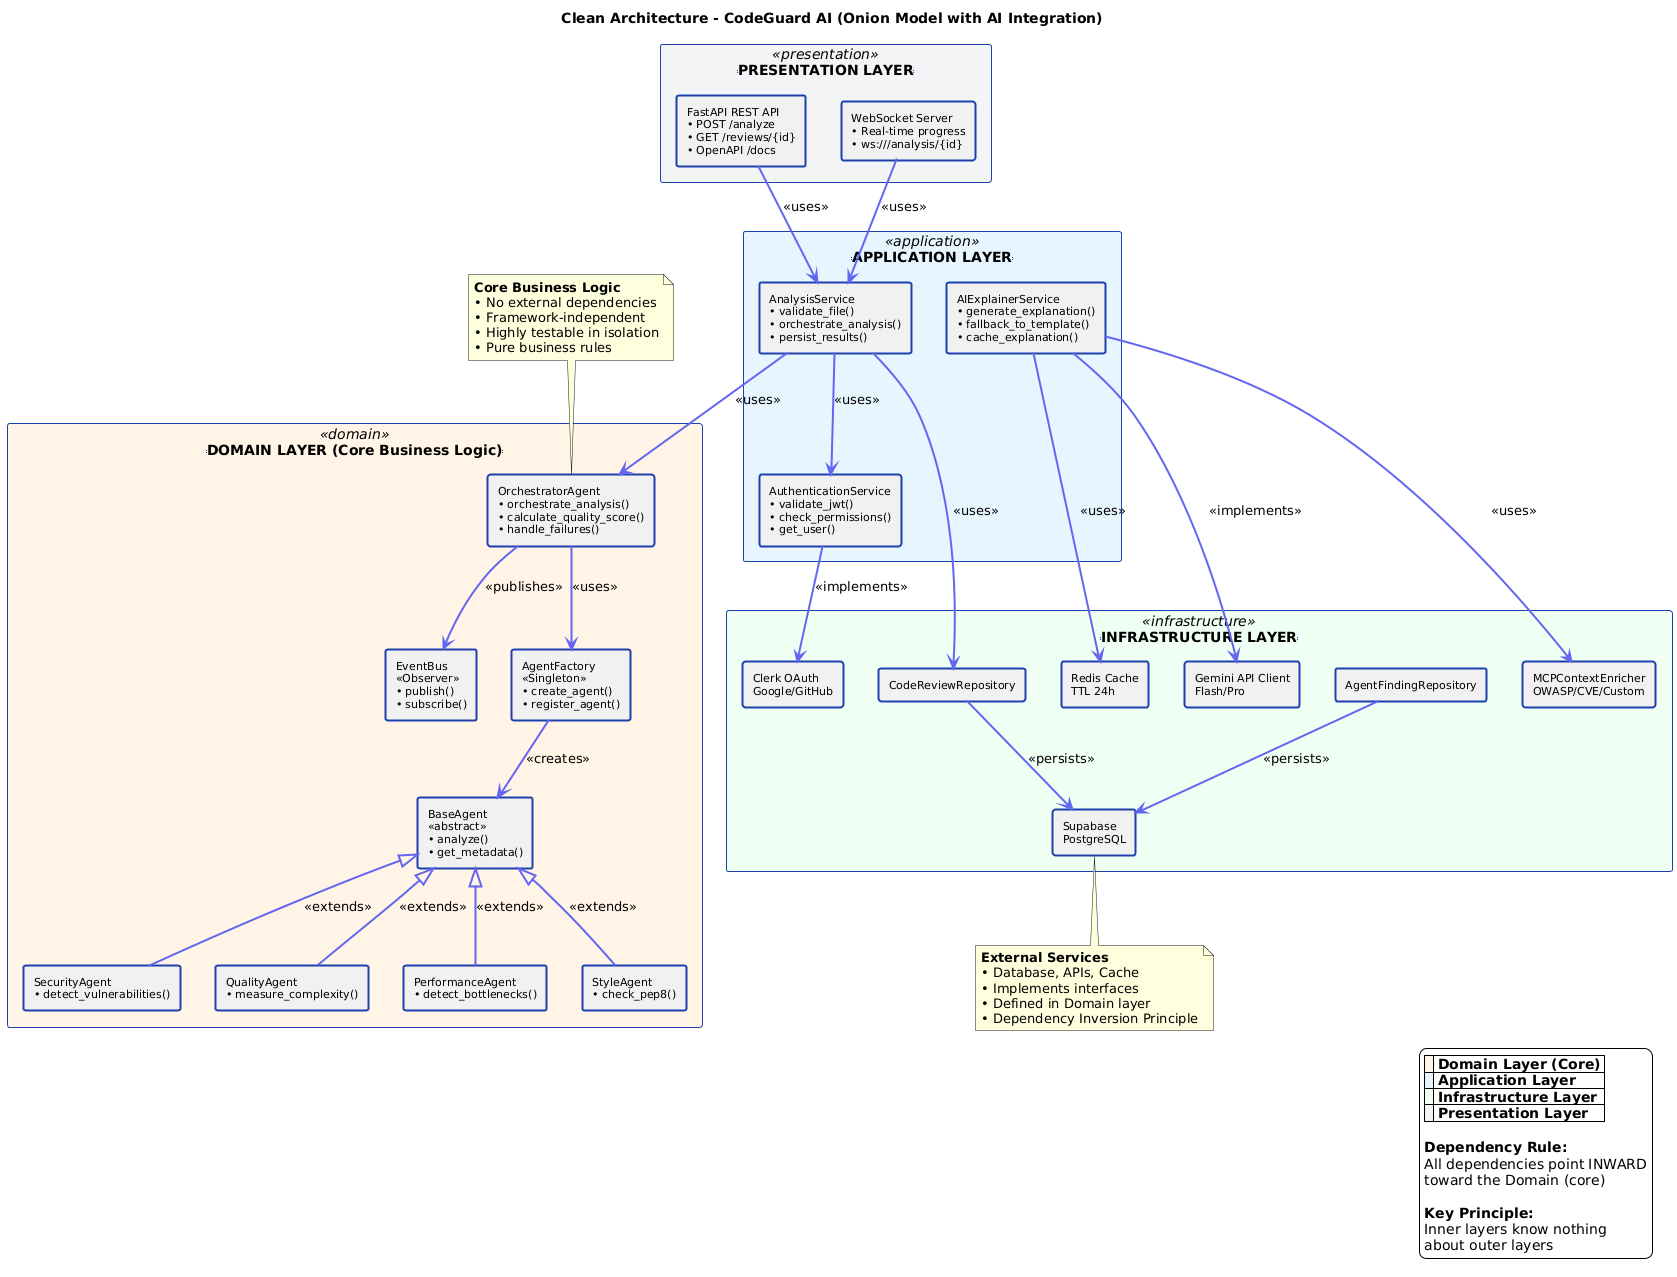

The diagram above was rendered by PlantUML. Its source (embedded in the PNG):
@startuml clean-architecture-layers
skinparam componentStyle rectangle
skinparam backgroundColor #FFFFFF

skinparam component {
  BackgroundColor<<domain>> #FFF4E6
  BackgroundColor<<application>> #E7F5FF
  BackgroundColor<<infrastructure>> #F0FFF4
  BackgroundColor<<presentation>> #F3F4F6
  BorderColor #1E40AF
  BorderThickness 2
  FontSize 11
}

skinparam package {
  BackgroundColor<<domain>> #FFF4E6
  BackgroundColor<<application>> #E7F5FF
  BackgroundColor<<infrastructure>> #F0FFF4
  BackgroundColor<<presentation>> #F3F4F6
  BorderColor #1E40AF
  BorderThickness 3
  FontSize 14
  FontStyle bold
}

skinparam arrow {
  Color #6366F1
  Thickness 2
}

title Clean Architecture - CodeGuard AI (Onion Model with AI Integration)

' Layer 1: Presentation
rectangle "==PRESENTATION LAYER==" <<presentation>> {
  component [FastAPI REST API\n• POST /analyze\n• GET /reviews/{id}\n• OpenAPI /docs] as API
  component [WebSocket Server\n• Real-time progress\n• ws:///analysis/{id}] as WS
}

' Layer 2: Application
rectangle "==APPLICATION LAYER==" <<application>> {
  component [AnalysisService\n• validate_file()\n• orchestrate_analysis()\n• persist_results()] as AnalysisService
  component [AuthenticationService\n• validate_jwt()\n• check_permissions()\n• get_user()] as AuthService
  component [AIExplainerService\n• generate_explanation()\n• fallback_to_template()\n• cache_explanation()] as AIService
}

' Layer 3: Domain (Core)
rectangle "==DOMAIN LAYER (Core Business Logic)==" <<domain>> {
  component [OrchestratorAgent\n• orchestrate_analysis()\n• calculate_quality_score()\n• handle_failures()] as Orchestrator
  component [BaseAgent\n<<abstract>>\n• analyze()\n• get_metadata()] as BaseAgent
  component [SecurityAgent\n• detect_vulnerabilities()] as SecAgent
  component [QualityAgent\n• measure_complexity()] as QualAgent
  component [PerformanceAgent\n• detect_bottlenecks()] as PerfAgent
  component [StyleAgent\n• check_pep8()] as StyleAgent
  component [EventBus\n<<Observer>>\n• publish()\n• subscribe()] as EventBus
  component [AgentFactory\n<<Singleton>>\n• create_agent()\n• register_agent()] as Factory
}

' Layer 4: Infrastructure
rectangle "==INFRASTRUCTURE LAYER==" <<infrastructure>> {
  component [CodeReviewRepository] as ReviewRepo
  component [AgentFindingRepository] as FindingRepo
  database [Supabase\nPostgreSQL] as DB
  database [Redis Cache\nTTL 24h] as Redis
  component [Clerk OAuth\nGoogle/GitHub] as Clerk
  component [Gemini API Client\nFlash/Pro] as Gemini
  component [MCPContextEnricher\nOWASP/CVE/Custom] as MCP
}

' Dependencies (Dependency Inversion: all arrows point inward toward Domain)
API -down-> AnalysisService : <<uses>>
WS -down-> AnalysisService : <<uses>>

AnalysisService -down-> Orchestrator : <<uses>>
AnalysisService -down-> ReviewRepo : <<uses>>
AnalysisService --> AuthService : <<uses>>

AuthService -down-> Clerk : <<implements>>

AIService -down-> Gemini : <<implements>>
AIService --> MCP : <<uses>>
AIService --> Redis : <<uses>>

Orchestrator --> Factory : <<uses>>
Orchestrator --> EventBus : <<publishes>>

Factory -down-> BaseAgent : <<creates>>

BaseAgent <|-- SecAgent : <<extends>>
BaseAgent <|-- QualAgent : <<extends>>
BaseAgent <|-- PerfAgent : <<extends>>
BaseAgent <|-- StyleAgent : <<extends>>

ReviewRepo -down-> DB : <<persists>>
FindingRepo -down-> DB : <<persists>>

' Floating notes
note top of Orchestrator
  <b>Core Business Logic</b>
  • No external dependencies
  • Framework-independent
  • Highly testable in isolation
  • Pure business rules
end note

note bottom of DB
  <b>External Services</b>
  • Database, APIs, Cache
  • Implements interfaces
  • Defined in Domain layer
  • Dependency Inversion Principle
end note

legend right
  |<#FFF4E6>  | <b>Domain Layer (Core)</b> |
  |<#E7F5FF>  | <b>Application Layer</b> |
  |<#F0FFF4>  | <b>Infrastructure Layer</b> |
  |<#F3F4F6>  | <b>Presentation Layer</b> |
  
  <b>Dependency Rule:</b>
  All dependencies point INWARD
  toward the Domain (core)
  
  <b>Key Principle:</b>
  Inner layers know nothing
  about outer layers
endlegend

@enduml